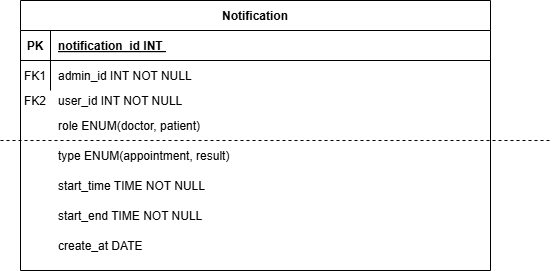

The diagram above was exported from draw.io. Its source (the exported page's mxGraphModel, read from the mxfile embedded in the PNG):
<mxGraphModel dx="789" dy="813" grid="1" gridSize="10" guides="1" tooltips="1" connect="1" arrows="1" fold="1" page="1" pageScale="1" pageWidth="850" pageHeight="1100" math="0" shadow="0" extFonts="Permanent Marker^https://fonts.googleapis.com/css?family=Permanent+Marker">
  <root>
    <mxCell id="0" />
    <mxCell id="1" parent="0" />
    <mxCell id="Bi5NcK-daO5QzXEKQdxh-1" value="Notification" style="shape=table;startSize=30;container=1;collapsible=1;childLayout=tableLayout;fixedRows=1;rowLines=0;fontStyle=1;align=center;resizeLast=1;" vertex="1" parent="1">
      <mxGeometry x="410" y="370" width="470" height="270" as="geometry" />
    </mxCell>
    <mxCell id="Bi5NcK-daO5QzXEKQdxh-2" value="" style="shape=partialRectangle;collapsible=0;dropTarget=0;pointerEvents=0;fillColor=none;points=[[0,0.5],[1,0.5]];portConstraint=eastwest;top=0;left=0;right=0;bottom=1;" vertex="1" parent="Bi5NcK-daO5QzXEKQdxh-1">
      <mxGeometry y="30" width="470" height="30" as="geometry" />
    </mxCell>
    <mxCell id="Bi5NcK-daO5QzXEKQdxh-3" value="PK" style="shape=partialRectangle;overflow=hidden;connectable=0;fillColor=none;top=0;left=0;bottom=0;right=0;fontStyle=1;" vertex="1" parent="Bi5NcK-daO5QzXEKQdxh-2">
      <mxGeometry width="30" height="30" as="geometry">
        <mxRectangle width="30" height="30" as="alternateBounds" />
      </mxGeometry>
    </mxCell>
    <mxCell id="Bi5NcK-daO5QzXEKQdxh-4" value="notification_id INT " style="shape=partialRectangle;overflow=hidden;connectable=0;fillColor=none;top=0;left=0;bottom=0;right=0;align=left;spacingLeft=6;fontStyle=5;" vertex="1" parent="Bi5NcK-daO5QzXEKQdxh-2">
      <mxGeometry x="30" width="440" height="30" as="geometry">
        <mxRectangle width="440" height="30" as="alternateBounds" />
      </mxGeometry>
    </mxCell>
    <mxCell id="Bi5NcK-daO5QzXEKQdxh-5" value="" style="shape=partialRectangle;collapsible=0;dropTarget=0;pointerEvents=0;fillColor=none;points=[[0,0.5],[1,0.5]];portConstraint=eastwest;top=0;left=0;right=0;bottom=0;" vertex="1" parent="Bi5NcK-daO5QzXEKQdxh-1">
      <mxGeometry y="60" width="470" height="30" as="geometry" />
    </mxCell>
    <mxCell id="Bi5NcK-daO5QzXEKQdxh-6" value="FK1" style="shape=partialRectangle;overflow=hidden;connectable=0;fillColor=none;top=0;left=0;bottom=0;right=0;" vertex="1" parent="Bi5NcK-daO5QzXEKQdxh-5">
      <mxGeometry width="30" height="30" as="geometry">
        <mxRectangle width="30" height="30" as="alternateBounds" />
      </mxGeometry>
    </mxCell>
    <mxCell id="Bi5NcK-daO5QzXEKQdxh-7" value="admin_id INT NOT NULL " style="shape=partialRectangle;overflow=hidden;connectable=0;fillColor=none;top=0;left=0;bottom=0;right=0;align=left;spacingLeft=6;" vertex="1" parent="Bi5NcK-daO5QzXEKQdxh-5">
      <mxGeometry x="30" width="440" height="30" as="geometry">
        <mxRectangle width="440" height="30" as="alternateBounds" />
      </mxGeometry>
    </mxCell>
    <mxCell id="Bi5NcK-daO5QzXEKQdxh-8" value="user_id INT NOT NULL" style="shape=partialRectangle;overflow=hidden;connectable=0;fillColor=none;top=0;left=0;bottom=0;right=0;align=left;spacingLeft=6;" vertex="1" parent="1">
      <mxGeometry x="440" y="455" width="200" height="30" as="geometry">
        <mxRectangle width="200" height="30" as="alternateBounds" />
      </mxGeometry>
    </mxCell>
    <mxCell id="Bi5NcK-daO5QzXEKQdxh-9" value="type ENUM(appointment, result) " style="shape=partialRectangle;overflow=hidden;connectable=0;fillColor=none;top=0;left=0;bottom=0;right=0;align=left;spacingLeft=6;" vertex="1" parent="1">
      <mxGeometry x="440" y="510" width="230" height="30" as="geometry">
        <mxRectangle width="200" height="30" as="alternateBounds" />
      </mxGeometry>
    </mxCell>
    <mxCell id="Bi5NcK-daO5QzXEKQdxh-10" value="start_time TIME NOT NULL" style="shape=partialRectangle;overflow=hidden;connectable=0;fillColor=none;top=0;left=0;bottom=0;right=0;align=left;spacingLeft=6;" vertex="1" parent="1">
      <mxGeometry x="440" y="540" width="200" height="30" as="geometry">
        <mxRectangle width="200" height="30" as="alternateBounds" />
      </mxGeometry>
    </mxCell>
    <mxCell id="Bi5NcK-daO5QzXEKQdxh-11" value="FK2" style="shape=partialRectangle;overflow=hidden;connectable=0;fillColor=none;top=0;left=0;bottom=0;right=0;" vertex="1" parent="1">
      <mxGeometry x="410" y="455" width="30" height="30" as="geometry">
        <mxRectangle width="30" height="30" as="alternateBounds" />
      </mxGeometry>
    </mxCell>
    <mxCell id="Bi5NcK-daO5QzXEKQdxh-14" value="start_end TIME NOT NULL" style="shape=partialRectangle;overflow=hidden;connectable=0;fillColor=none;top=0;left=0;bottom=0;right=0;align=left;spacingLeft=6;" vertex="1" parent="1">
      <mxGeometry x="440" y="570" width="240" height="30" as="geometry">
        <mxRectangle width="200" height="30" as="alternateBounds" />
      </mxGeometry>
    </mxCell>
    <mxCell id="Bi5NcK-daO5QzXEKQdxh-15" value="role ENUM(doctor, patient)" style="shape=partialRectangle;overflow=hidden;connectable=0;fillColor=none;top=0;left=0;bottom=0;right=0;align=left;spacingLeft=6;" vertex="1" parent="1">
      <mxGeometry x="440" y="480" width="200" height="30" as="geometry">
        <mxRectangle width="200" height="30" as="alternateBounds" />
      </mxGeometry>
    </mxCell>
    <mxCell id="Bi5NcK-daO5QzXEKQdxh-17" value="" style="endArrow=none;dashed=1;html=1;rounded=0;" edge="1" parent="1">
      <mxGeometry width="50" height="50" relative="1" as="geometry">
        <mxPoint x="390" y="510" as="sourcePoint" />
        <mxPoint x="940" y="510" as="targetPoint" />
      </mxGeometry>
    </mxCell>
    <mxCell id="Bi5NcK-daO5QzXEKQdxh-19" value="create_at DATE" style="shape=partialRectangle;overflow=hidden;connectable=0;fillColor=none;top=0;left=0;bottom=0;right=0;align=left;spacingLeft=6;" vertex="1" parent="1">
      <mxGeometry x="440" y="600" width="360" height="30" as="geometry">
        <mxRectangle width="200" height="30" as="alternateBounds" />
      </mxGeometry>
    </mxCell>
  </root>
</mxGraphModel>